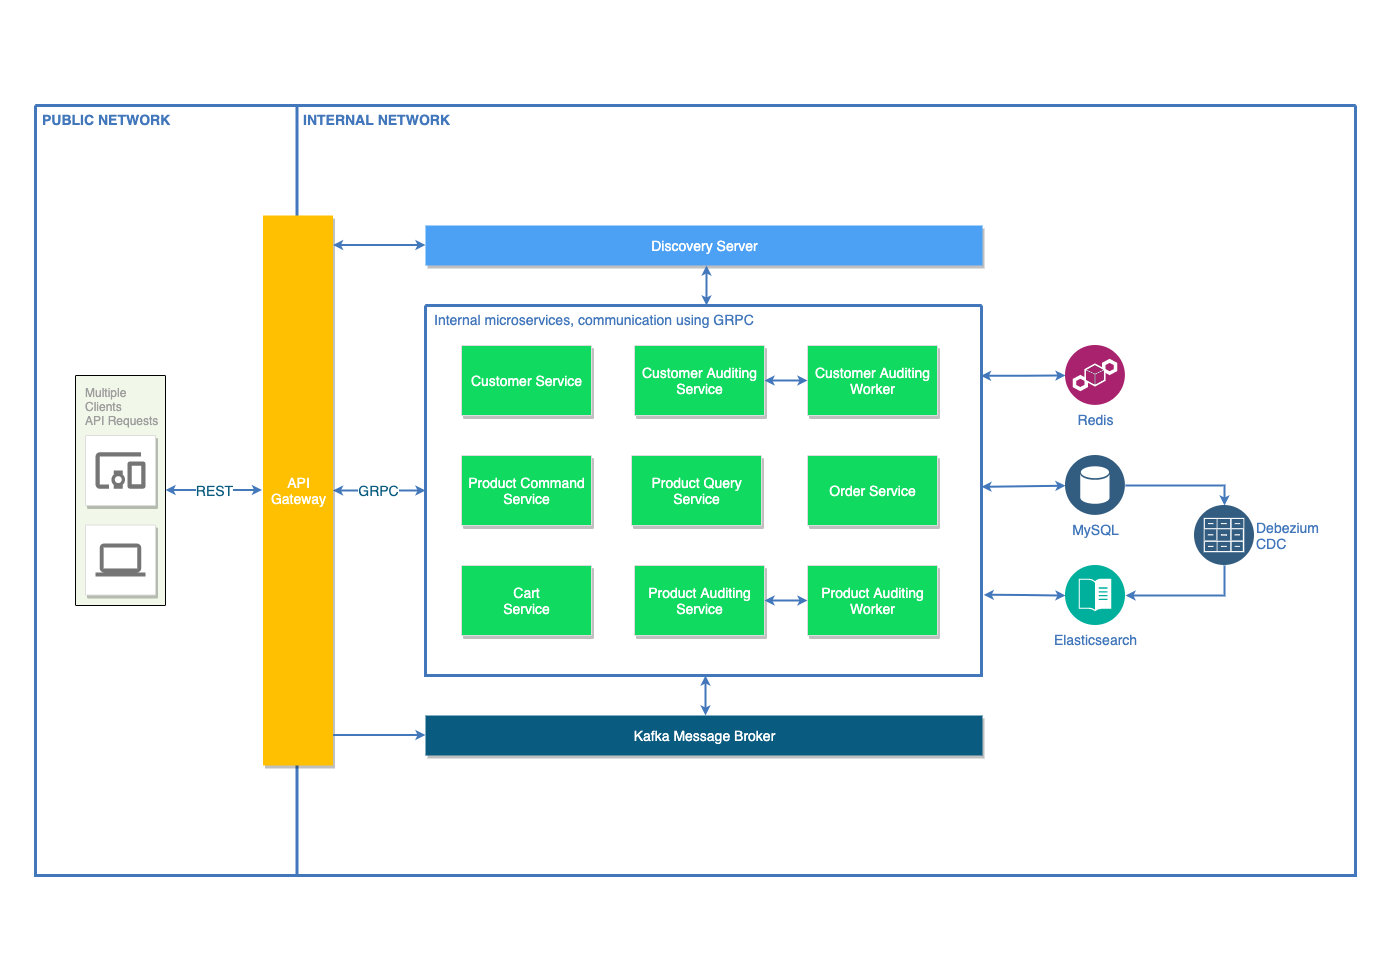

The diagram above was exported from draw.io. Its source (the exported page's mxGraphModel, read from the mxfile embedded in the PNG):
<mxGraphModel dx="3160" dy="1743" grid="1" gridSize="10" guides="1" tooltips="1" connect="1" arrows="1" fold="1" page="1" pageScale="1" pageWidth="1390" pageHeight="980" background="#ffffff" math="0" shadow="0">
  <root>
    <mxCell id="0" />
    <mxCell id="1" parent="0" />
    <mxCell id="2" value="" style="swimlane;shadow=0;strokeColor=#4277BB;fillColor=#ffffff;fontColor=#4277BB;align=center;startSize=0;collapsible=0;strokeWidth=3;fontSize=14;" parent="1" vertex="1">
      <mxGeometry x="35" y="105" width="1320" height="770" as="geometry" />
    </mxCell>
    <mxCell id="3" value="PUBLIC NETWORK" style="text;html=1;align=left;verticalAlign=top;fontColor=#4277BB;shadow=0;dashed=0;strokeColor=none;fillColor=none;labelBackgroundColor=none;fontStyle=1;fontSize=14;spacingLeft=5;" parent="2" vertex="1">
      <mxGeometry width="170" height="30" as="geometry" />
    </mxCell>
    <mxCell id="4" value="" style="line;strokeWidth=3;direction=south;html=1;shadow=0;labelBackgroundColor=none;fillColor=none;gradientColor=none;fontSize=14;fontColor=#4277BB;align=right;strokeColor=#4277BB;" parent="2" vertex="1">
      <mxGeometry x="209" width="105" height="770" as="geometry" />
    </mxCell>
    <mxCell id="5" value="INTERNAL NETWORK" style="text;html=1;align=left;verticalAlign=top;fontColor=#4277BB;shadow=0;dashed=0;strokeColor=none;fillColor=none;labelBackgroundColor=none;fontStyle=1;fontSize=14;spacingLeft=5;" parent="2" vertex="1">
      <mxGeometry x="261" width="180" height="35" as="geometry" />
    </mxCell>
    <mxCell id="27" value="GRPC" style="edgeStyle=elbowEdgeStyle;rounded=0;html=1;labelBackgroundColor=#ffffff;startArrow=classic;startFill=1;startSize=4;endArrow=classic;endFill=1;endSize=4;jettySize=auto;orthogonalLoop=1;strokeColor=#4378BB;strokeWidth=2;fontSize=14;elbow=vertical;fontColor=#0A5B80;" parent="2" source="UsJ2bNwHo8Wekmbe1bEC-143" target="35" edge="1">
      <mxGeometry relative="1" as="geometry">
        <mxPoint x="380" y="296" as="targetPoint" />
        <Array as="points">
          <mxPoint x="340" y="385" />
        </Array>
        <mxPoint x="355" y="296" as="sourcePoint" />
      </mxGeometry>
    </mxCell>
    <mxCell id="35" value="" style="swimlane;shadow=0;strokeColor=#4277BB;fillColor=#ffffff;fontColor=#4277BB;align=right;startSize=0;collapsible=0;strokeWidth=3;fontSize=14;" parent="2" vertex="1">
      <mxGeometry x="390" y="200" width="556" height="370" as="geometry" />
    </mxCell>
    <mxCell id="52" value="Internal microservices, communication using GRPC" style="text;html=1;align=left;verticalAlign=top;fontColor=#4277BB;shadow=0;dashed=0;strokeColor=none;fillColor=none;labelBackgroundColor=none;fontStyle=0;fontSize=14;spacingLeft=5;" parent="35" vertex="1">
      <mxGeometry x="2" width="328" height="24" as="geometry" />
    </mxCell>
    <mxCell id="UsJ2bNwHo8Wekmbe1bEC-98" value="Customer Service" style="strokeColor=#dddddd;shadow=1;strokeWidth=1;rounded=1;absoluteArcSize=1;arcSize=2;fontSize=14;align=center;html=1;fontColor=#FFFFFF;fillColor=#10DB60;" parent="35" vertex="1">
      <mxGeometry x="36" y="40" width="130" height="70" as="geometry" />
    </mxCell>
    <mxCell id="UsJ2bNwHo8Wekmbe1bEC-105" value="Customer Auditing&lt;br style=&quot;font-size: 14px;&quot;&gt;Service" style="strokeColor=#dddddd;shadow=1;strokeWidth=1;rounded=1;absoluteArcSize=1;arcSize=2;fontSize=14;align=center;html=1;fontColor=#FFFFFF;fillColor=#10DB60;" parent="35" vertex="1">
      <mxGeometry x="209" y="40" width="130" height="70" as="geometry" />
    </mxCell>
    <mxCell id="UsJ2bNwHo8Wekmbe1bEC-106" value="Customer Auditing&lt;br style=&quot;font-size: 14px;&quot;&gt;Worker" style="strokeColor=#dddddd;shadow=1;strokeWidth=1;rounded=1;absoluteArcSize=1;arcSize=2;fontSize=14;align=center;html=1;fontColor=#FFFFFF;fillColor=#10DB60;" parent="35" vertex="1">
      <mxGeometry x="382" y="40" width="130" height="70" as="geometry" />
    </mxCell>
    <mxCell id="UsJ2bNwHo8Wekmbe1bEC-107" value="Product Command&lt;br style=&quot;font-size: 14px;&quot;&gt;Service" style="strokeColor=#dddddd;shadow=1;strokeWidth=1;rounded=1;absoluteArcSize=1;arcSize=2;fontSize=14;align=center;html=1;fontColor=#FFFFFF;fillColor=#10DB60;" parent="35" vertex="1">
      <mxGeometry x="36" y="150" width="130" height="70" as="geometry" />
    </mxCell>
    <mxCell id="UsJ2bNwHo8Wekmbe1bEC-108" value="Product Query&lt;br style=&quot;font-size: 14px;&quot;&gt;Service" style="strokeColor=#dddddd;shadow=1;strokeWidth=1;rounded=1;absoluteArcSize=1;arcSize=2;fontSize=14;align=center;html=1;fontColor=#FFFFFF;fillColor=#10DB60;" parent="35" vertex="1">
      <mxGeometry x="206" y="150" width="130" height="70" as="geometry" />
    </mxCell>
    <mxCell id="UsJ2bNwHo8Wekmbe1bEC-109" value="Product Auditing&lt;br style=&quot;font-size: 14px;&quot;&gt;Service" style="strokeColor=#dddddd;shadow=1;strokeWidth=1;rounded=1;absoluteArcSize=1;arcSize=2;fontSize=14;align=center;html=1;fontColor=#FFFFFF;fillColor=#10DB60;" parent="35" vertex="1">
      <mxGeometry x="209" y="260" width="130" height="70" as="geometry" />
    </mxCell>
    <mxCell id="UsJ2bNwHo8Wekmbe1bEC-113" value="Cart&lt;br style=&quot;font-size: 14px;&quot;&gt;Service" style="strokeColor=#dddddd;shadow=1;strokeWidth=1;rounded=1;absoluteArcSize=1;arcSize=2;fontSize=14;align=center;html=1;fontColor=#FFFFFF;fillColor=#10DB60;" parent="35" vertex="1">
      <mxGeometry x="36" y="260" width="130" height="70" as="geometry" />
    </mxCell>
    <mxCell id="UsJ2bNwHo8Wekmbe1bEC-156" style="rounded=0;elbow=vertical;html=1;labelBackgroundColor=#ffffff;startArrow=classic;startFill=1;startSize=4;endArrow=classic;endFill=1;endSize=4;jettySize=auto;orthogonalLoop=1;strokeColor=#4277BB;strokeWidth=2;fontSize=14;fontColor=#4277BB;edgeStyle=orthogonalEdgeStyle;" parent="35" source="UsJ2bNwHo8Wekmbe1bEC-105" target="UsJ2bNwHo8Wekmbe1bEC-106" edge="1">
      <mxGeometry relative="1" as="geometry">
        <mxPoint x="646" y="80" as="targetPoint" />
        <mxPoint x="565.444" y="80.29999999999995" as="sourcePoint" />
      </mxGeometry>
    </mxCell>
    <mxCell id="UsJ2bNwHo8Wekmbe1bEC-110" value="Product Auditing&lt;br style=&quot;font-size: 14px;&quot;&gt;Worker" style="strokeColor=#dddddd;shadow=1;strokeWidth=1;rounded=1;absoluteArcSize=1;arcSize=2;fontSize=14;align=center;html=1;fontColor=#FFFFFF;fillColor=#10DB60;" parent="35" vertex="1">
      <mxGeometry x="382" y="260" width="130" height="70" as="geometry" />
    </mxCell>
    <mxCell id="UsJ2bNwHo8Wekmbe1bEC-112" value="Order Service" style="strokeColor=#dddddd;shadow=1;strokeWidth=1;rounded=1;absoluteArcSize=1;arcSize=2;fontSize=14;align=center;html=1;fontColor=#FFFFFF;fillColor=#10DB60;" parent="35" vertex="1">
      <mxGeometry x="382" y="150" width="130" height="70" as="geometry" />
    </mxCell>
    <mxCell id="UsJ2bNwHo8Wekmbe1bEC-157" style="rounded=0;elbow=vertical;html=1;labelBackgroundColor=#ffffff;startArrow=classic;startFill=1;startSize=4;endArrow=classic;endFill=1;endSize=4;jettySize=auto;orthogonalLoop=1;strokeColor=#4277BB;strokeWidth=2;fontSize=14;fontColor=#4277BB;edgeStyle=orthogonalEdgeStyle;" parent="35" source="UsJ2bNwHo8Wekmbe1bEC-109" target="UsJ2bNwHo8Wekmbe1bEC-110" edge="1">
      <mxGeometry relative="1" as="geometry">
        <mxPoint x="392" y="85" as="targetPoint" />
        <mxPoint x="349" y="85" as="sourcePoint" />
      </mxGeometry>
    </mxCell>
    <mxCell id="61" value="" style="rounded=0;html=1;labelBackgroundColor=#ffffff;startArrow=classic;startFill=1;startSize=4;endArrow=none;endFill=0;endSize=4;jettySize=auto;orthogonalLoop=1;strokeColor=#4378BB;strokeWidth=2;fontSize=14;elbow=vertical;entryX=1;entryY=0.5;entryDx=0;entryDy=0;edgeStyle=orthogonalEdgeStyle;exitX=0.5;exitY=0;exitDx=0;exitDy=0;fontColor=#345D80;" parent="2" source="UsJ2bNwHo8Wekmbe1bEC-130" target="UsJ2bNwHo8Wekmbe1bEC-122" edge="1">
      <mxGeometry relative="1" as="geometry">
        <mxPoint x="1220" y="319" as="targetPoint" />
        <mxPoint x="1361.0667409058087" y="319" as="sourcePoint" />
      </mxGeometry>
    </mxCell>
    <mxCell id="63" value="" style="edgeStyle=elbowEdgeStyle;rounded=0;html=1;labelBackgroundColor=#ffffff;startArrow=none;startFill=0;startSize=4;endArrow=classic;endFill=1;endSize=4;jettySize=auto;orthogonalLoop=1;strokeColor=#4378BB;strokeWidth=2;fontSize=14;elbow=vertical;entryX=1;entryY=0.5;entryDx=0;entryDy=0;fontColor=#345D80;exitX=0.5;exitY=1;exitDx=0;exitDy=0;" parent="2" source="UsJ2bNwHo8Wekmbe1bEC-130" target="UsJ2bNwHo8Wekmbe1bEC-125" edge="1">
      <mxGeometry relative="1" as="geometry">
        <mxPoint x="1150" y="489.40999999999997" as="targetPoint" />
        <Array as="points">
          <mxPoint x="1189" y="490" />
        </Array>
        <mxPoint x="1291" y="489.40999999999997" as="sourcePoint" />
      </mxGeometry>
    </mxCell>
    <mxCell id="UsJ2bNwHo8Wekmbe1bEC-95" value="&lt;div style=&quot;font-size: 14px;&quot;&gt;&lt;span style=&quot;font-size: 14px;&quot;&gt;Discovery Server&lt;/span&gt;&lt;/div&gt;" style="fillColor=#4DA1F5;strokeColor=none;shadow=1;gradientColor=none;fontSize=14;align=center;spacingLeft=0;fontColor=#ffffff;html=1;" parent="2" vertex="1">
      <mxGeometry x="390" y="120" width="557" height="40" as="geometry" />
    </mxCell>
    <mxCell id="UsJ2bNwHo8Wekmbe1bEC-96" value="&lt;div style=&quot;font-size: 14px&quot;&gt;&lt;span style=&quot;font-size: 14px&quot;&gt;Kafka Message Broker&lt;/span&gt;&lt;/div&gt;" style="strokeColor=none;shadow=1;gradientColor=none;fontSize=14;align=center;spacingLeft=0;fontColor=#ffffff;html=1;fillColor=#0A5B80;" parent="2" vertex="1">
      <mxGeometry x="390" y="610" width="557" height="40" as="geometry" />
    </mxCell>
    <mxCell id="UsJ2bNwHo8Wekmbe1bEC-117" style="edgeStyle=elbowEdgeStyle;rounded=0;elbow=vertical;html=1;labelBackgroundColor=#ffffff;startArrow=classic;startFill=1;startSize=4;endArrow=classic;endFill=1;endSize=4;jettySize=auto;orthogonalLoop=1;strokeColor=#4277BB;strokeWidth=2;fontSize=14;fontColor=#4277BB;" parent="2" edge="1">
      <mxGeometry relative="1" as="geometry">
        <mxPoint x="671" y="200" as="targetPoint" />
        <mxPoint x="671" y="160" as="sourcePoint" />
        <Array as="points">
          <mxPoint x="671" y="180" />
        </Array>
      </mxGeometry>
    </mxCell>
    <mxCell id="UsJ2bNwHo8Wekmbe1bEC-122" value="MySQL" style="aspect=fixed;perimeter=ellipsePerimeter;html=1;align=center;shadow=0;dashed=0;image;image=img/lib/ibm/data/data_services.svg;labelBackgroundColor=none;strokeColor=#4277BB;strokeWidth=2;fillColor=#E52134;gradientColor=none;fontSize=14;fontColor=#4277BB;" parent="2" vertex="1">
      <mxGeometry x="1030" y="350" width="60" height="60" as="geometry" />
    </mxCell>
    <mxCell id="UsJ2bNwHo8Wekmbe1bEC-125" value="Elasticsearch" style="aspect=fixed;perimeter=ellipsePerimeter;html=1;align=center;shadow=0;dashed=0;image;image=img/lib/ibm/management/content_management.svg;labelBackgroundColor=none;strokeColor=#4277BB;strokeWidth=2;fillColor=#E52134;gradientColor=none;fontSize=14;fontColor=#4277BB;" parent="2" vertex="1">
      <mxGeometry x="1030" y="460" width="60" height="60" as="geometry" />
    </mxCell>
    <mxCell id="UsJ2bNwHo8Wekmbe1bEC-126" style="edgeStyle=elbowEdgeStyle;rounded=0;elbow=vertical;html=1;labelBackgroundColor=#ffffff;startArrow=classic;startFill=1;startSize=4;endArrow=classic;endFill=1;endSize=4;jettySize=auto;orthogonalLoop=1;strokeColor=#4277BB;strokeWidth=2;fontSize=14;fontColor=#4277BB;" parent="2" edge="1" target="UsJ2bNwHo8Wekmbe1bEC-96" source="35">
      <mxGeometry relative="1" as="geometry">
        <mxPoint x="668.41" y="610" as="targetPoint" />
        <mxPoint x="668.41" y="570" as="sourcePoint" />
        <Array as="points">
          <mxPoint x="670" y="590" />
        </Array>
      </mxGeometry>
    </mxCell>
    <mxCell id="UsJ2bNwHo8Wekmbe1bEC-129" value="Redis" style="aspect=fixed;perimeter=ellipsePerimeter;html=1;align=center;shadow=0;dashed=0;image;image=img/lib/ibm/blockchain/blockchain.svg;labelBackgroundColor=none;strokeColor=#4277BB;strokeWidth=2;fillColor=#E52134;gradientColor=none;fontSize=14;fontColor=#4277BB;verticalAlign=top;" parent="2" vertex="1">
      <mxGeometry x="1030" y="240" width="60" height="60" as="geometry" />
    </mxCell>
    <mxCell id="UsJ2bNwHo8Wekmbe1bEC-130" value="Debezium&lt;br&gt;CDC" style="aspect=fixed;perimeter=ellipsePerimeter;html=1;align=left;shadow=0;dashed=0;image;image=img/lib/ibm/data/file_repository.svg;labelBackgroundColor=none;strokeColor=#4277BB;strokeWidth=2;fillColor=none;gradientColor=none;fontSize=14;fontColor=#4277BB;labelPosition=right;verticalLabelPosition=middle;verticalAlign=middle;" parent="2" vertex="1">
      <mxGeometry x="1159" y="400" width="60" height="60" as="geometry" />
    </mxCell>
    <mxCell id="UsJ2bNwHo8Wekmbe1bEC-133" style="rounded=0;elbow=vertical;html=1;labelBackgroundColor=#ffffff;startArrow=classic;startFill=1;startSize=4;endArrow=classic;endFill=1;endSize=4;jettySize=auto;orthogonalLoop=1;strokeColor=#4277BB;strokeWidth=2;fontSize=14;fontColor=#4277BB;" parent="2" source="35" target="UsJ2bNwHo8Wekmbe1bEC-122" edge="1">
      <mxGeometry relative="1" as="geometry">
        <mxPoint x="1030" y="384.40999999999997" as="targetPoint" />
        <mxPoint x="921" y="381" as="sourcePoint" />
      </mxGeometry>
    </mxCell>
    <mxCell id="UsJ2bNwHo8Wekmbe1bEC-134" style="rounded=0;elbow=vertical;html=1;labelBackgroundColor=#ffffff;startArrow=classic;startFill=1;startSize=4;endArrow=classic;endFill=1;endSize=4;jettySize=auto;orthogonalLoop=1;strokeColor=#4277BB;strokeWidth=2;fontSize=14;fontColor=#4277BB;exitX=0.999;exitY=0.19;exitDx=0;exitDy=0;exitPerimeter=0;edgeStyle=orthogonalEdgeStyle;" parent="2" source="35" target="UsJ2bNwHo8Wekmbe1bEC-129" edge="1">
      <mxGeometry relative="1" as="geometry">
        <mxPoint x="1020" y="270" as="targetPoint" />
        <mxPoint x="921.0520000000001" y="271.03999999999985" as="sourcePoint" />
      </mxGeometry>
    </mxCell>
    <mxCell id="UsJ2bNwHo8Wekmbe1bEC-137" value="Multiple&lt;br&gt;Clients&lt;br&gt;API Requests&lt;br&gt;" style="rounded=1;absoluteArcSize=1;arcSize=2;html=1;gradientColor=none;shadow=0;dashed=0;fontSize=12;fontColor=#9E9E9E;align=left;verticalAlign=top;spacing=10;spacingTop=-4;fillColor=#F1F8E9;" parent="2" vertex="1">
      <mxGeometry x="40" y="270" width="90" height="230" as="geometry" />
    </mxCell>
    <mxCell id="UsJ2bNwHo8Wekmbe1bEC-138" value="" style="strokeColor=#dddddd;fillColor=#ffffff;shadow=1;strokeWidth=1;rounded=1;absoluteArcSize=1;arcSize=2;labelPosition=center;verticalLabelPosition=middle;align=center;verticalAlign=bottom;spacingLeft=0;fontColor=#999999;fontSize=12;whiteSpace=wrap;spacingBottom=2;html=1;" parent="2" vertex="1">
      <mxGeometry x="50" y="330" width="70" height="70" as="geometry" />
    </mxCell>
    <mxCell id="UsJ2bNwHo8Wekmbe1bEC-139" value="" style="dashed=0;connectable=0;html=1;fillColor=#757575;strokeColor=none;shape=mxgraph.gcp2.mobile_devices;part=1;" parent="UsJ2bNwHo8Wekmbe1bEC-138" vertex="1">
      <mxGeometry x="0.5" width="50" height="36.5" relative="1" as="geometry">
        <mxPoint x="-25" y="16.75" as="offset" />
      </mxGeometry>
    </mxCell>
    <mxCell id="UsJ2bNwHo8Wekmbe1bEC-140" value="" style="strokeColor=#dddddd;fillColor=#ffffff;shadow=1;strokeWidth=1;rounded=1;absoluteArcSize=1;arcSize=2;labelPosition=center;verticalLabelPosition=middle;align=center;verticalAlign=bottom;spacingLeft=0;fontColor=#999999;fontSize=12;whiteSpace=wrap;spacingBottom=2;html=1;" parent="2" vertex="1">
      <mxGeometry x="50" y="419.5" width="70" height="70" as="geometry" />
    </mxCell>
    <mxCell id="UsJ2bNwHo8Wekmbe1bEC-141" value="" style="dashed=0;connectable=0;html=1;fillColor=#757575;strokeColor=none;shape=mxgraph.gcp2.laptop;part=1;" parent="UsJ2bNwHo8Wekmbe1bEC-140" vertex="1">
      <mxGeometry x="0.5" width="50" height="33" relative="1" as="geometry">
        <mxPoint x="-25" y="18.5" as="offset" />
      </mxGeometry>
    </mxCell>
    <mxCell id="UsJ2bNwHo8Wekmbe1bEC-143" value="API&lt;br&gt;Gateway" style="strokeColor=none;shadow=1;gradientColor=none;fontSize=14;align=center;spacingLeft=0;fontColor=#ffffff;html=1;fillColor=#FEC000;" parent="2" vertex="1">
      <mxGeometry x="227.5" y="110" width="70" height="550" as="geometry" />
    </mxCell>
    <mxCell id="UsJ2bNwHo8Wekmbe1bEC-146" value="REST" style="edgeStyle=elbowEdgeStyle;rounded=0;html=1;labelBackgroundColor=#ffffff;startArrow=classic;startFill=1;startSize=4;endArrow=classic;endFill=1;endSize=4;jettySize=auto;orthogonalLoop=1;strokeColor=#4378BB;strokeWidth=2;fontSize=14;elbow=vertical;entryX=0;entryY=0.5;entryDx=0;entryDy=0;exitX=1;exitY=0.5;exitDx=0;exitDy=0;fontColor=#0A5B80;" parent="2" edge="1">
      <mxGeometry relative="1" as="geometry">
        <mxPoint x="226.5" y="384.5" as="targetPoint" />
        <Array as="points">
          <mxPoint x="172.5" y="384.5" />
        </Array>
        <mxPoint x="130" y="384.5" as="sourcePoint" />
      </mxGeometry>
    </mxCell>
    <mxCell id="UsJ2bNwHo8Wekmbe1bEC-151" style="edgeStyle=elbowEdgeStyle;rounded=0;html=1;labelBackgroundColor=#ffffff;startArrow=classic;startFill=1;startSize=4;endArrow=classic;endFill=1;endSize=4;jettySize=auto;orthogonalLoop=1;strokeColor=#4378BB;strokeWidth=2;fontSize=14;fontColor=#CC99FF;elbow=vertical;" parent="2" source="UsJ2bNwHo8Wekmbe1bEC-143" target="UsJ2bNwHo8Wekmbe1bEC-95" edge="1">
      <mxGeometry relative="1" as="geometry">
        <mxPoint x="394" y="139.5" as="targetPoint" />
        <Array as="points">
          <mxPoint x="340" y="139.5" />
        </Array>
        <mxPoint x="297.5" y="139.5" as="sourcePoint" />
      </mxGeometry>
    </mxCell>
    <mxCell id="UsJ2bNwHo8Wekmbe1bEC-152" style="edgeStyle=elbowEdgeStyle;rounded=0;html=1;labelBackgroundColor=#ffffff;startArrow=none;startFill=0;startSize=4;endArrow=classic;endFill=1;endSize=4;jettySize=auto;orthogonalLoop=1;strokeColor=#4378BB;strokeWidth=2;fontSize=14;fontColor=#CC99FF;elbow=vertical;" parent="2" source="UsJ2bNwHo8Wekmbe1bEC-143" target="UsJ2bNwHo8Wekmbe1bEC-96" edge="1">
      <mxGeometry relative="1" as="geometry">
        <mxPoint x="390" y="629.5" as="targetPoint" />
        <Array as="points">
          <mxPoint x="340" y="629.5" />
        </Array>
        <mxPoint x="297.5" y="629.5" as="sourcePoint" />
      </mxGeometry>
    </mxCell>
    <mxCell id="UsJ2bNwHo8Wekmbe1bEC-155" style="rounded=0;elbow=vertical;html=1;labelBackgroundColor=#ffffff;startArrow=classic;startFill=1;startSize=4;endArrow=classic;endFill=1;endSize=4;jettySize=auto;orthogonalLoop=1;strokeColor=#4277BB;strokeWidth=2;fontSize=14;fontColor=#4277BB;exitX=1.004;exitY=0.782;exitDx=0;exitDy=0;exitPerimeter=0;edgeStyle=orthogonalEdgeStyle;" parent="2" source="35" target="UsJ2bNwHo8Wekmbe1bEC-125" edge="1">
      <mxGeometry relative="1" as="geometry">
        <mxPoint x="1031" y="280" as="targetPoint" />
        <mxPoint x="969.4340000000002" y="280.29999999999995" as="sourcePoint" />
      </mxGeometry>
    </mxCell>
  </root>
</mxGraphModel>